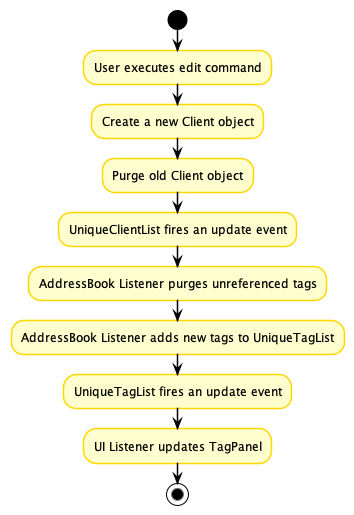

The diagram above was rendered by PlantUML. Its source (embedded in the PNG):
@startuml
!include style.puml
skinparam arrowThickness 1
skinparam arrowColor USER_COLOR
skinparam classBackgroundColor USER_COLOR
skinparam classBorderColor USER_COLOR

skinparam activity {
BorderColor #gold
DiamondBorderColor #gold
}

start
:User executes edit command;
:Create a new Client object;
:Purge old Client object;
:UniqueClientList fires an update event;
:AddressBook Listener purges unreferenced tags;
:AddressBook Listener adds new tags to UniqueTagList;
:UniqueTagList fires an update event;
:UI Listener updates TagPanel;
stop
@enduml